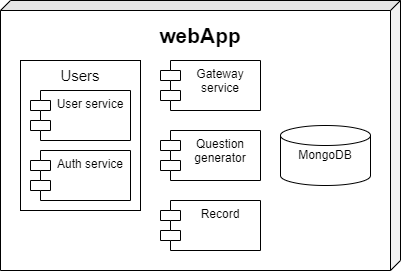

The diagram above was exported from draw.io. Its source (the exported page's mxGraphModel, read from the mxfile embedded in the PNG):
<mxGraphModel dx="1842" dy="1013" grid="1" gridSize="10" guides="1" tooltips="1" connect="1" arrows="1" fold="1" page="1" pageScale="1" pageWidth="583" pageHeight="827" math="0" shadow="0">
  <root>
    <mxCell id="0" />
    <mxCell id="1" parent="0" />
    <mxCell id="cg4nCTBGigNL9Sy0d9Dk-30" value="" style="shape=cube;whiteSpace=wrap;html=1;boundedLbl=1;backgroundOutline=1;darkOpacity=0.05;darkOpacity2=0.1;fontFamily=Helvetica;fontColor=#000000;size=10;direction=south;" parent="1" vertex="1">
      <mxGeometry x="40" y="40" width="400" height="270" as="geometry" />
    </mxCell>
    <mxCell id="cg4nCTBGigNL9Sy0d9Dk-31" value="&lt;font style=&quot;font-size: 21px;&quot;&gt;webApp&lt;/font&gt;" style="text;html=1;strokeColor=none;fillColor=none;align=center;verticalAlign=middle;whiteSpace=wrap;rounded=0;fontFamily=Helvetica;fontColor=#000000;fontSize=18;fontStyle=1" parent="1" vertex="1">
      <mxGeometry x="190" y="60" width="100" height="30" as="geometry" />
    </mxCell>
    <mxCell id="HwCUFzhckwtQ7fiSAf3x-1" value="Gateway service" style="shape=module;align=left;spacingLeft=20;align=center;verticalAlign=top;whiteSpace=wrap;html=1;" parent="1" vertex="1">
      <mxGeometry x="200" y="100" width="100" height="50" as="geometry" />
    </mxCell>
    <mxCell id="HwCUFzhckwtQ7fiSAf3x-2" value="Question generator" style="shape=module;align=left;spacingLeft=20;align=center;verticalAlign=top;whiteSpace=wrap;html=1;" parent="1" vertex="1">
      <mxGeometry x="200" y="170" width="100" height="50" as="geometry" />
    </mxCell>
    <mxCell id="HwCUFzhckwtQ7fiSAf3x-3" value="Record" style="shape=module;align=left;spacingLeft=20;align=center;verticalAlign=top;whiteSpace=wrap;html=1;" parent="1" vertex="1">
      <mxGeometry x="200" y="240" width="100" height="50" as="geometry" />
    </mxCell>
    <mxCell id="i3LdIp5ikAmhqUq2YoVl-2" value="&lt;font style=&quot;font-size: 15px;&quot;&gt;Users&lt;/font&gt;" style="rounded=0;whiteSpace=wrap;html=1;verticalAlign=top;" parent="1" vertex="1">
      <mxGeometry x="60" y="100" width="120" height="150" as="geometry" />
    </mxCell>
    <mxCell id="HwCUFzhckwtQ7fiSAf3x-5" value="Auth service" style="shape=module;align=left;spacingLeft=20;align=center;verticalAlign=top;whiteSpace=wrap;html=1;" parent="1" vertex="1">
      <mxGeometry x="70" y="190" width="100" height="50" as="geometry" />
    </mxCell>
    <mxCell id="HwCUFzhckwtQ7fiSAf3x-4" value="User service" style="shape=module;align=left;spacingLeft=20;align=center;verticalAlign=top;whiteSpace=wrap;html=1;" parent="1" vertex="1">
      <mxGeometry x="70" y="130" width="100" height="50" as="geometry" />
    </mxCell>
    <mxCell id="AM9CfWg6zPFYMVwpMRMe-3" value="&lt;p style=&quot;line-height: 120%;&quot;&gt;MongoDB&lt;/p&gt;" style="strokeWidth=1;html=1;shape=mxgraph.flowchart.database;whiteSpace=wrap;" vertex="1" parent="1">
      <mxGeometry x="320" y="165" width="90" height="60" as="geometry" />
    </mxCell>
  </root>
</mxGraphModel>